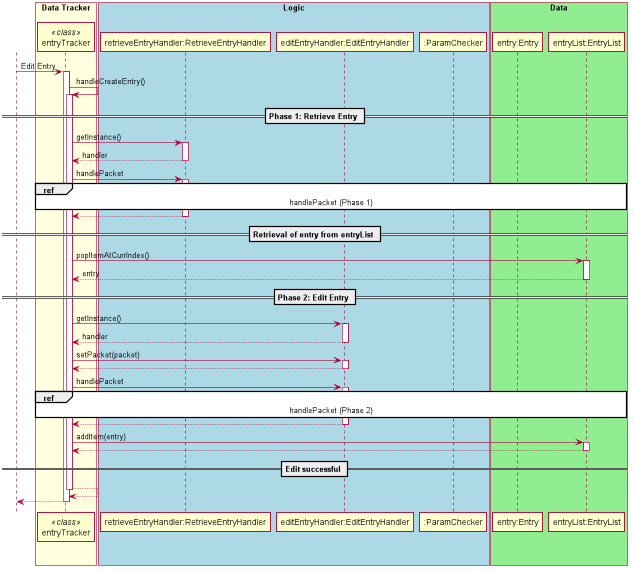

The diagram above was rendered by PlantUML. Its source (embedded in the PNG):
@startuml
autoactivate on
scale 1094 width
skinparam shadowing false
skinparam sequence {
ActorBorderColor white

ActorBackgroundColor white
ActorFontColor white
ActorFontSize 17
ActorFontName ""
}

actor User

box "Data Tracker" #LightYellow
participant entryTracker as entryTracker <<class>>
endBox

box "Logic" #LightBlue
participant "retrieveEntryHandler:RetrieveEntryHandler"
participant "editEntryHandler:EditEntryHandler"
participant ":ParamChecker"
endBox

box "Data" #LightGreen
participant "entry:Entry"
participant "entryList:EntryList"
endBox

User -> entryTracker: Edit Entry

entryTracker ->entryTracker: handleCreateEntry()
    == Phase 1: Retrieve Entry ==
   entryTracker-> "retrieveEntryHandler:RetrieveEntryHandler" : getInstance()
    return handler

       entryTracker-> "retrieveEntryHandler:RetrieveEntryHandler" : handlePacket
            ref over entryTracker, "retrieveEntryHandler:RetrieveEntryHandler", ":ParamChecker","entryList:EntryList" : handlePacket (Phase 1) 

       return

    == Retrieval of entry from entryList ==
    entryTracker -> "entryList:EntryList" : popItemAtCurrIndex()
    return entry

    == Phase 2: Edit Entry ==
       entryTracker-> "editEntryHandler:EditEntryHandler" : getInstance()
        return handler
        entryTracker -> "editEntryHandler:EditEntryHandler" : setPacket(packet)
        return
        entryTracker -> "editEntryHandler:EditEntryHandler" : handlePacket
                        ref over entryTracker, "retrieveEntryHandler:RetrieveEntryHandler", ":ParamChecker","entryList:EntryList" : handlePacket (Phase 2) 
       
        return
        entryTracker -> "entryList:EntryList" : addItem(entry)
        return
   == Edit successful ==
   return
return
@enduml